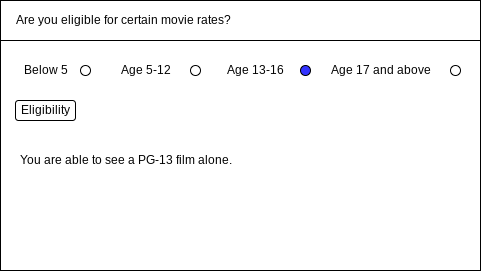

The diagram above was exported from draw.io. Its source (the exported page's mxGraphModel, read from the mxfile embedded in the PNG):
<mxGraphModel dx="1074" dy="741" grid="1" gridSize="10" guides="1" tooltips="1" connect="1" arrows="1" fold="1" page="1" pageScale="1" pageWidth="827" pageHeight="1169" math="0" shadow="0">
  <root>
    <mxCell id="0" />
    <mxCell id="1" parent="0" />
    <mxCell id="2" value="" style="rounded=0;whiteSpace=wrap;html=1;" vertex="1" parent="1">
      <mxGeometry x="40" y="40" width="480" height="270" as="geometry" />
    </mxCell>
    <mxCell id="3" value="&amp;nbsp; &amp;nbsp; &amp;nbsp;Are you eligible for certain movie rates?" style="rounded=0;whiteSpace=wrap;html=1;align=left;" vertex="1" parent="1">
      <mxGeometry x="40" y="40" width="480" height="40" as="geometry" />
    </mxCell>
    <mxCell id="4" value="" style="ellipse;whiteSpace=wrap;html=1;aspect=fixed;" vertex="1" parent="1">
      <mxGeometry x="230" y="105" width="10" height="10" as="geometry" />
    </mxCell>
    <mxCell id="5" value="Age 5-12" style="text;html=1;align=center;verticalAlign=middle;resizable=0;points=[];autosize=1;strokeColor=none;fillColor=none;" vertex="1" parent="1">
      <mxGeometry x="150" y="100" width="70" height="20" as="geometry" />
    </mxCell>
    <mxCell id="9" value="Age 13-16" style="text;html=1;align=center;verticalAlign=middle;resizable=0;points=[];autosize=1;strokeColor=none;fillColor=none;" vertex="1" parent="1">
      <mxGeometry x="260" y="100" width="70" height="20" as="geometry" />
    </mxCell>
    <mxCell id="10" value="" style="ellipse;whiteSpace=wrap;html=1;aspect=fixed;fillColor=#3333FF;" vertex="1" parent="1">
      <mxGeometry x="340" y="105" width="10" height="10" as="geometry" />
    </mxCell>
    <mxCell id="11" value="Age 17 and above" style="text;html=1;align=center;verticalAlign=middle;resizable=0;points=[];autosize=1;strokeColor=none;fillColor=none;" vertex="1" parent="1">
      <mxGeometry x="360" y="100" width="120" height="20" as="geometry" />
    </mxCell>
    <mxCell id="12" value="" style="ellipse;whiteSpace=wrap;html=1;aspect=fixed;" vertex="1" parent="1">
      <mxGeometry x="490" y="105" width="10" height="10" as="geometry" />
    </mxCell>
    <mxCell id="14" value="Eligibility" style="rounded=1;whiteSpace=wrap;html=1;" vertex="1" parent="1">
      <mxGeometry x="55" y="140" width="60" height="20" as="geometry" />
    </mxCell>
    <mxCell id="15" value="You are able to see a PG-13 film alone." style="text;html=1;align=center;verticalAlign=middle;resizable=0;points=[];autosize=1;strokeColor=none;fillColor=none;" vertex="1" parent="1">
      <mxGeometry x="50" y="190" width="230" height="20" as="geometry" />
    </mxCell>
    <mxCell id="21" value="Below 5" style="text;html=1;align=center;verticalAlign=middle;resizable=0;points=[];autosize=1;strokeColor=none;fillColor=none;" vertex="1" parent="1">
      <mxGeometry x="55" y="100" width="60" height="20" as="geometry" />
    </mxCell>
    <mxCell id="22" value="" style="ellipse;whiteSpace=wrap;html=1;aspect=fixed;" vertex="1" parent="1">
      <mxGeometry x="120" y="105" width="10" height="10" as="geometry" />
    </mxCell>
  </root>
</mxGraphModel>